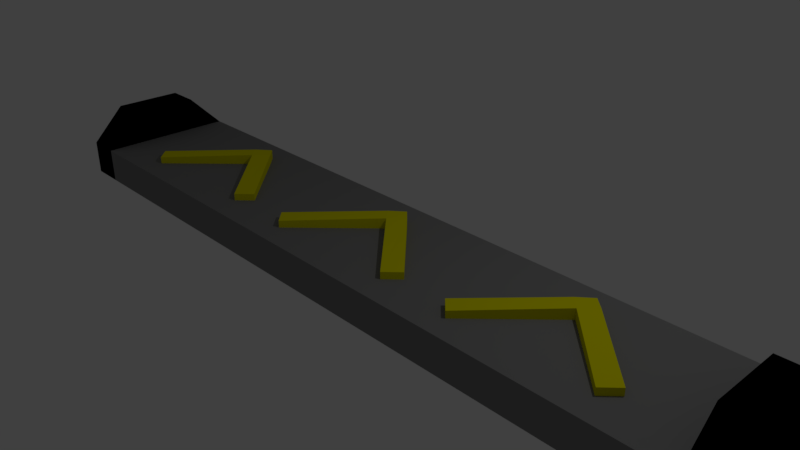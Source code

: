 # Source: Road_Piece.blend  (saved by Blender 2.79.0; exported with 4.5.12 LTS)
import bpy
from mathutils import Matrix  # noqa: F401  (used for matrix-valued properties, if any)

bpy.ops.wm.read_factory_settings(use_empty=True)
scene = bpy.context.scene
scene.name = 'Scene'

# ---- collections
col_collection_1 = bpy.data.collections.new('Collection 1'); scene.collection.children.link(col_collection_1)

# ---- materials (node trees are filled in below, after node groups)
mat_arrows = bpy.data.materials.new('Arrows')
mat_arrows.alpha_threshold = 0.0
mat_arrows.use_transparent_shadow = False
mat_arrows.diffuse_color = (0.8, 0.7565, 0.0, 1.0)
mat_arrows.roughness = 0.5
mat_road_piece = bpy.data.materials.new('Road Piece')
mat_road_piece.alpha_threshold = 0.0
mat_road_piece.use_transparent_shadow = False
mat_road_piece.diffuse_color = (0.233, 0.233, 0.233, 1.0)
mat_road_piece.roughness = 0.5
mat_ends = bpy.data.materials.new('Ends')
mat_ends.alpha_threshold = 0.0
mat_ends.use_transparent_shadow = False
mat_ends.diffuse_color = (0.0, 0.0, 0.0, 1.0)
mat_ends.roughness = 0.5

# ---- material node trees

# ---- world
world_world = bpy.data.worlds.new('World'); scene.world = world_world
world_world.color = (0.05088, 0.05088, 0.05088)
world_world.use_sun_shadow = False
world_world.sun_shadow_jitter_overblur = 0.0
world_world.cycles.sampling_method = 'MANUAL'

# ---- cameras
cam_camera = bpy.data.cameras.new('Camera')
cam_camera.clip_end = 100.0
cam_camera.lens = 35.0
cam_camera.sensor_width = 32.0
cam_camera.sensor_height = 18.0
cam_camera.ortho_scale = 7.314
cam_camera.dof.focus_distance = 0.0
cam_camera.dof.aperture_fstop = 128.0

# ---- lights
light_lamp = bpy.data.lights.new('Lamp', 'POINT')
light_lamp.transmission_factor = 0.0
light_lamp.cutoff_distance = 30.0
light_lamp.energy = 100.0
light_lamp.shadow_buffer_clip_start = 1.001
light_lamp.shadow_soft_size = 0.1
light_lamp.shadow_maximum_resolution = 0.006
light_lamp.use_absolute_resolution = True

# ---- meshes
me_cube_001 = bpy.data.meshes.new('Cube.001')
me_cube_001.from_pydata([(-1.172, -0.5002, -0.3485), (-1.172, -0.5002, 0.3485), (0.0, 0.6722, -0.3809), (0.0, 0.6722, 0.3809), (-0.9901, -0.6825, -0.3485), (-0.9901, -0.6825, 0.3485), (0.1666, 0.5145, -0.3875), (0.1666, 0.5145, 0.3875), (-0.1808, 0.5004, -0.3875), (-0.1808, 0.5004, 0.3875), (-0.01412, 0.3129, -0.3972), (-0.01412, 0.3129, 0.3972), (1.102, -0.4295, 0.3485), (1.102, -0.4295, -0.3485), (0.9053, -0.626, -0.3485), (0.9053, -0.626, 0.3485)], [], [(8, 9, 3, 2), (2, 3, 7, 6), (10, 11, 5, 4), (4, 5, 1, 0), (8, 10, 4, 0), (11, 9, 1, 5), (7, 3, 9, 11), (2, 6, 10, 8), (6, 7, 12, 13), (0, 1, 9, 8), (13, 12, 15, 14), (7, 11, 15, 12), (10, 6, 13, 14), (11, 10, 14, 15)])
me_cube_001.materials.append(mat_arrows)
me_cube_001.use_remesh_preserve_volume = False
me_cube_001.use_remesh_preserve_attributes = False
me_cube_001.use_mirror_vertex_groups = False
me_cube_001.update()
me_cube = bpy.data.meshes.new('Cube')
me_cube.from_pydata([(5.0, 1.0, -0.25), (5.0, -1.0, -0.25), (-5.0, -1.0, -0.25), (-5.0, 1.0, -0.25), (5.0, 1.0, 0.25), (5.0, -1.0, 0.25), (-5.0, -1.0, 0.25), (-5.0, 1.0, 0.25), (5.5, 1.0, -0.25), (5.5, -1.0, -0.25), (5.5, 1.0, 0.25), (5.5, -1.0, 0.25), (5.0, 0.5, 0.75), (5.0, -0.5, 0.75), (5.5, 0.5, 0.75), (5.5, -0.5, 0.75), (-5.5, -1.0, -0.25), (-5.5, 1.0, -0.25), (-5.5, -1.0, 0.25), (-5.5, 1.0, 0.25), (-5.0, -0.5, 0.75), (-5.0, 0.5, 0.75), (-5.5, -0.5, 0.75), (-5.5, 0.5, 0.75)], [], [(0, 1, 2, 3), (4, 7, 6, 5), (4, 5, 13, 12), (1, 5, 6, 2), (2, 6, 18, 16), (4, 0, 3, 7), (8, 10, 11, 9), (5, 1, 9, 11), (0, 4, 10, 8), (1, 0, 8, 9), (12, 13, 15, 14), (10, 4, 12, 14), (11, 10, 14, 15), (5, 11, 15, 13), (16, 18, 19, 17), (18, 6, 20, 22), (7, 3, 17, 19), (3, 2, 16, 17), (20, 21, 23, 22), (6, 7, 21, 20), (19, 18, 22, 23), (7, 19, 23, 21)])
me_cube.polygons.foreach_set('material_index', [0, 0, 1, 0, 1, 0, 1, 1, 1, 1, 1, 1, 1, 1, 1, 1, 1, 1, 1, 1, 1, 1])
_uv = me_cube.uv_layers.new(name='UVMap')
_uv.uv.foreach_set('vector', [0.9999, 0.0001365, 0.9999, 0.2001, 0.0001366, 0.2001, 0.0001365, 0.0001383, 0.9999, 0.45, 0.000137, 0.45, 0.0001365, 0.2501, 0.9999, 0.2501, 0.07083, 0.763, 0.2708, 0.763, 0.2208, 0.813, 0.1208, 0.813, 0.9999, 0.2001, 0.9999, 0.2501, 0.0001365, 0.2501, 0.0001366, 0.2001, 0.2001, 0.6128, 0.2501, 0.6128, 0.2501, 0.6627, 0.2001, 0.6627, 0.9999, 0.45, 0.9999, 0.5, 0.0001373, 0.5, 0.000137, 0.45, 0.07083, 0.9629, 0.07083, 0.913, 0.2708, 0.913, 0.2708, 0.9629, 0.2915, 0.813, 0.3415, 0.813, 0.3415, 0.863, 0.2915, 0.863, 0.0001367, 0.813, 0.05012, 0.813, 0.05012, 0.863, 0.0001365, 0.863, 0.3415, 0.813, 0.5414, 0.813, 0.5414, 0.863, 0.3415, 0.863, 0.1208, 0.813, 0.2208, 0.813, 0.2208, 0.863, 0.1208, 0.863, 0.05012, 0.863, 0.05012, 0.813, 0.1208, 0.813, 0.1208, 0.863, 0.2708, 0.913, 0.07083, 0.913, 0.1208, 0.863, 0.2208, 0.863, 0.2915, 0.813, 0.2915, 0.863, 0.2208, 0.863, 0.2208, 0.813, 0.2708, 0.7627, 0.2708, 0.7127, 0.4707, 0.7127, 0.4707, 0.7627, 0.2501, 0.6627, 0.2501, 0.6128, 0.3208, 0.6128, 0.3208, 0.6627, 0.4914, 0.6128, 0.5414, 0.6128, 0.5414, 0.6627, 0.4914, 0.6627, 0.0001365, 0.6128, 0.2001, 0.6128, 0.2001, 0.6627, 0.0001365, 0.6627, 0.3208, 0.6128, 0.4207, 0.6128, 0.4207, 0.6627, 0.3208, 0.6627, 0.2708, 0.5628, 0.4707, 0.5628, 0.4207, 0.6128, 0.3208, 0.6128, 0.4707, 0.7127, 0.2708, 0.7127, 0.3208, 0.6627, 0.4207, 0.6627, 0.4914, 0.6128, 0.4914, 0.6627, 0.4207, 0.6627, 0.4207, 0.6128])
me_cube.materials.append(mat_road_piece)
me_cube.materials.append(mat_ends)
me_cube.materials.append(mat_arrows)
me_cube.use_remesh_preserve_volume = False
me_cube.use_remesh_preserve_attributes = False
me_cube.use_mirror_vertex_groups = False
me_cube.update()

# ---- objects
ob_arrows_002 = bpy.data.objects.new('Arrows.002', me_cube_001)
ob_arrows_001 = bpy.data.objects.new('Arrows.001', me_cube_001)
ob_arrows = bpy.data.objects.new('Arrows', me_cube_001)
ob_road_piece = bpy.data.objects.new('Road Piece', me_cube)
ob_lamp = bpy.data.objects.new('Lamp', light_lamp)
ob_camera = bpy.data.objects.new('Camera', cam_camera)

# ---- transforms, parenting, visibility, modifiers, constraints
ob_arrows_002.location = (-3.0, 0.0, 0.0)
ob_arrows_002.lineart.crease_threshold = 0.0
ob_arrows_001.location = (3.0, 0.0, 0.0)
ob_arrows_001.lineart.crease_threshold = 0.0
ob_arrows.location = (0.0, 0.0, 0.0)
ob_arrows.lineart.crease_threshold = 0.0
ob_road_piece.location = (0.0, 0.0, 0.0)
ob_road_piece.lock_rotations_4d = False
ob_road_piece.empty_display_type = 'ARROWS'
ob_road_piece.lineart.crease_threshold = 0.0
ob_lamp.location = (4.076, 1.005, 5.904)
ob_lamp.rotation_euler = (0.6503, 0.05522, 1.866)
ob_lamp.lock_rotations_4d = False
ob_lamp.empty_display_type = 'ARROWS'
ob_lamp.color = (0.0, 0.0, 0.0, 0.0)
ob_lamp.lineart.crease_threshold = 0.0
ob_camera.location = (7.481, -6.508, 5.344)
ob_camera.rotation_euler = (1.109, 0.0, 0.8149)
ob_camera.lock_rotations_4d = False
ob_camera.empty_display_type = 'ARROWS'
ob_camera.color = (0.0, 0.0, 0.0, 0.0)
ob_camera.display_type = 'WIRE'
ob_camera.lineart.crease_threshold = 0.0

# ---- collection membership
col_collection_1.objects.link(ob_arrows_002)
col_collection_1.objects.link(ob_arrows_001)
col_collection_1.objects.link(ob_arrows)
col_collection_1.objects.link(ob_road_piece)
col_collection_1.objects.link(ob_lamp)
col_collection_1.objects.link(ob_camera)

# ---- scene / render settings (as saved in the file)
scene.camera = ob_camera
scene.frame_start = 1; scene.frame_end = 250; scene.frame_set(1)
scene.render.engine = 'BLENDER_EEVEE_NEXT'
scene.render.resolution_percentage = 50
scene.render.dither_intensity = 0.0
scene.cycles.use_denoising = False
scene.cycles.samples = 128
scene.cycles.sampling_pattern = 'TABULATED_SOBOL'
scene.cycles.use_adaptive_sampling = False
scene.cycles.use_light_tree = False
scene.cycles.blur_glossy = 0.0
scene.cycles.sample_clamp_indirect = 0.0
scene.view_settings.view_transform = 'Standard'
bpy.context.view_layer.update()
